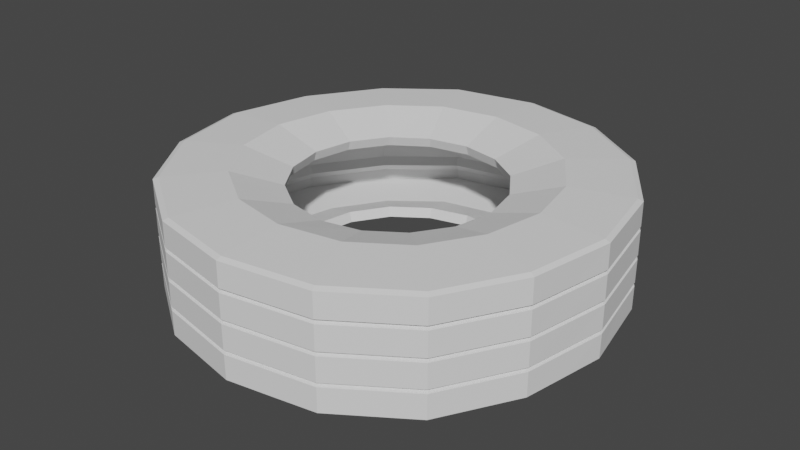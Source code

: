 # Source: fr_m_newTires.blend  (saved by Blender 2.92.15; exported with 4.5.12 LTS)
import bpy
from mathutils import Matrix  # noqa: F401  (used for matrix-valued properties, if any)

bpy.ops.wm.read_factory_settings(use_empty=True)
scene = bpy.context.scene
scene.name = 'Scene'

# ---- collections
col_collection = bpy.data.collections.new('Collection'); scene.collection.children.link(col_collection)

# ---- world
world_world = bpy.data.worlds.new('World'); scene.world = world_world
world_world.use_nodes = True; world_world.node_tree.nodes.clear()
_N = world_world.node_tree.nodes; _L = world_world.node_tree.links
n0 = _N.new('ShaderNodeOutputWorld'); n0.name = 'World Output'; n0.location = (300, 300)
n1 = _N.new('ShaderNodeBackground'); n1.name = 'Background'; n1.location = (10, 300)
n1.inputs[0].default_value = (0.05088, 0.05088, 0.05088, 1.0)
_L.new(n1.outputs[0], n0.inputs[0])
n0.is_active_output = True
world_world.color = (0.05088, 0.05088, 0.05088)
world_world.use_sun_shadow = False
world_world.sun_shadow_jitter_overblur = 0.0

# ---- meshes
me_torus = bpy.data.meshes.new('Torus')
me_torus.from_pydata([(1.053, -0.0005157, -0.01), (1.028, 0.0, 0.2736), (0.7321, 0.0, 0.2885), (0.4947, 0.0, 0.2135), (0.4947, 0.0, -0.1886), (0.7321, 0.0, -0.2738), (1.028, 0.0, -0.2722), (0.9728, 0.4027, -0.006559), (0.9721, 0.4023, 0.2636), (0.6764, 0.2802, 0.2885), (0.457, 0.1893, 0.2154), (0.457, 0.1893, -0.1774), (0.6764, 0.2802, -0.2532), (0.9721, 0.4022, -0.2501), (0.7445, 0.7445, -0.006559), (0.7271, 0.7271, 0.2736), (0.5177, 0.5177, 0.2885), (0.3498, 0.3498, 0.2154), (0.3498, 0.3498, -0.1774), (0.5177, 0.5177, -0.2532), (0.7271, 0.7271, -0.2601), (0.4027, 0.9732, -0.01), (0.4023, 0.9722, 0.2636), (0.2802, 0.6764, 0.2885), (0.1893, 0.457, 0.2135), (0.1893, 0.4623, -0.1886), (0.2802, 0.6855, -0.2738), (0.3935, 0.9526, -0.2722), (-0.0005888, 1.064, -0.009994), (7.763e-08, 1.028, 0.2736), (5.527e-08, 0.7321, 0.2885), (3.735e-08, 0.4947, 0.2127), (3.735e-08, 0.506, -0.2067), (5.527e-08, 0.7541, -0.2885), (7.763e-08, 1.05, -0.2736), (-0.4008, 0.9816, -0.009996), (-0.4004, 0.9707, 0.2636), (-0.2791, 0.6758, 0.2885), (-0.1893, 0.457, 0.2127), (-0.1893, 0.4685, -0.2127), (-0.2791, 0.6978, -0.2885), (-0.4002, 0.9926, -0.2636), (-0.7195, 0.731, -0.01), (-0.7015, 0.7135, 0.2736), (-0.5079, 0.5125, 0.2885), (-0.3498, 0.3498, 0.2127), (-0.3498, 0.3555, -0.2127), (-0.5079, 0.5219, -0.2885), (-0.7015, 0.7167, -0.2736), (-0.9479, 0.3888, -0.01), (-0.9471, 0.3885, 0.2636), (-0.6666, 0.275, 0.2885), (-0.457, 0.1893, 0.2127), (-0.457, 0.1893, -0.2127), (-0.6666, 0.275, -0.2885), (-0.9471, 0.3885, -0.2636), (-1.051, -0.002242, -0.01), (-1.025, -0.001652, 0.2736), (-0.7311, -0.0005646, 0.2885), (-0.4947, 4.324e-08, 0.2127), (-0.4947, 4.324e-08, -0.2127), (-0.7311, -0.0005646, -0.2885), (-1.025, -0.001652, -0.2736), (-0.974, -0.4038, -0.01), (-0.9733, -0.4035, 0.2636), (-0.6764, -0.2802, 0.2885), (-0.457, -0.1893, 0.2127), (-0.457, -0.1893, -0.2155), (-0.6764, -0.2802, -0.2885), (-0.9733, -0.4035, -0.2636), (-0.7456, -0.7456, -0.01), (-0.7271, -0.7271, 0.2736), (-0.5177, -0.5177, 0.2885), (-0.3498, -0.3498, 0.2123), (-0.3498, -0.3498, -0.224), (-0.5177, -0.5177, -0.2953), (-0.7271, -0.7271, -0.2743), (-0.4038, -0.974, -0.01161), (-0.4035, -0.9732, 0.2636), (-0.2802, -0.6764, 0.2885), (-0.1893, -0.457, 0.2114), (-0.1893, -0.457, -0.2292), (-0.2802, -0.6764, -0.305), (-0.4034, -0.9733, -0.27), (0.002808, -1.056, -0.01159), (0.002806, -1.055, 0.2636), (0.001132, -0.7327, 0.2885), (3.735e-08, -0.4947, 0.2114), (3.735e-08, -0.4947, -0.2292), (0.001132, -0.7327, -0.305), (0.003311, -1.03, -0.2799), (0.4304, -0.9887, -0.01), (0.4301, -0.988, 0.2636), (0.2906, -0.6819, 0.2885), (0.1893, -0.457, 0.2123), (0.1893, -0.457, -0.224), (0.2906, -0.6819, -0.2949), (0.43, -0.988, -0.2638), (0.7722, -0.7603, -0.01), (0.7542, -0.7414, 0.2736), (0.5281, -0.5232, 0.2885), (0.3498, -0.3498, 0.2127), (0.3498, -0.3498, -0.2155), (0.5281, -0.5232, -0.2885), (0.7542, -0.7414, -0.2736), (0.9762, -0.4056, -0.01), (0.9755, -0.4053, 0.2636), (0.6775, -0.2808, 0.2885), (0.457, -0.1893, 0.2127), (0.457, -0.1893, -0.2067), (0.6775, -0.2808, -0.2885), (0.9755, -0.4053, -0.2636), (1.053, -0.0005368, 0.1268), (-0.5741, -0.8592, -0.2672), (1.029, -2.095e-09, -0.1361), (1.013, 0.2011, -0.008279), (0.7442, 0.7442, 0.1285), (0.7274, 0.7274, -0.1283), (0.5736, 0.8588, -0.008279), (-0.2003, -1.014, 0.2636), (-0.0005908, 1.058, 0.1268), (7.597e-08, 1.045, -0.1368), (-0.2007, 1.023, -0.009992), (-0.7192, 0.7306, 0.1268), (0.8736, -0.5825, 0.2636), (-0.7018, 0.7156, -0.1368), (-0.8337, 0.5599, -0.01), (-1.051, -0.002244, 0.1268), (-1.013, -0.203, -0.01), (-1.012, -0.2029, 0.2636), (-0.7454, -0.7453, 0.1268), (-0.7274, -0.7274, -0.1372), (-0.5747, -0.8598, -0.01081), (1.015, -0.2031, -0.01), (0.003302, -1.03, -0.1408), (0.2166, -1.022, -0.01079), (0.772, -0.7601, 0.1268), (0.7545, -0.7417, -0.1368), (1.012, 0.2006, -0.2561), (0.9537, -0.3954, -0.1368), (0.6009, -0.8739, -0.2637), (0.2008, 1.025, -0.2629), (0.858, 0.5731, 0.2636), (-0.833, 0.5609, -0.2636), (-0.2005, 1.012, 0.2636), (-0.8591, -0.5743, -0.264), (-0.9987, 0.1931, 0.2636), (0.2163, -1.022, -0.2669), (-0.5743, -0.8591, 0.2636), (0.6009, -0.8739, 0.2636), (-1.026, -0.001647, -0.1368), (0.9725, 0.4025, 0.1285), (0.9503, 0.3936, -0.1283), (0.8587, 0.5736, -0.006559), (-0.2005, -1.015, -0.0116), (0.4025, 0.9727, 0.1268), (0.3936, 0.9518, -0.1361), (0.2011, 1.018, -0.009998), (0.8742, -0.5829, -0.01), (-0.4006, 0.9762, 0.1268), (0.5728, 0.8595, -0.2561), (-0.3905, 0.9646, -0.1368), (-0.5602, 0.8563, -0.009999), (1.012, 0.2009, 0.2636), (-0.9475, 0.3887, 0.1268), (-0.9248, 0.3801, -0.1368), (-0.9995, 0.1933, -0.01), (-0.5595, 0.8629, -0.2636), (-0.9737, -0.4036, 0.1268), (0.2009, 1.012, 0.2636), (-0.9503, -0.3936, -0.1368), (-0.8598, -0.5747, -0.01), (-1.012, -0.2029, -0.2636), (-0.4037, -0.9736, 0.126), (-0.3936, -0.9503, -0.1408), (-0.833, 0.5593, 0.2636), (-0.2003, -1.014, -0.27), (0.4208, -0.9647, -0.1369), (0.6013, -0.8745, -0.01), (-0.8592, -0.5742, 0.2636), (0.2164, -1.022, 0.2636), (0.9759, -0.4054, 0.1268), (0.8736, -0.5825, -0.2636), (0.002807, -1.056, 0.126), (1.014, -0.2029, 0.2636), (0.4303, -0.9884, 0.1268), (0.858, 0.5731, -0.2501), (1.014, -0.2029, -0.2629), (-0.2003, 1.033, -0.2636), (0.5731, 0.858, 0.2636), (-0.9987, 0.1931, -0.2636), (-0.5597, 0.8504, 0.2636), (1.014, -0.203, -0.1465), (1.014, -0.203, 0.1268), (0.8739, -0.5827, -0.1468), (0.8739, -0.5827, 0.1268), (0.6011, -0.8742, -0.1469), (0.6011, -0.8742, 0.1268), (0.2166, -1.022, -0.1488), (0.2165, -1.022, 0.1264), (-0.2004, -1.015, -0.1508), (-0.2004, -1.015, 0.126), (-0.5745, -0.8594, -0.149), (-0.5745, -0.8595, 0.1264), (-0.8595, -0.5744, -0.147), (-0.8595, -0.5745, 0.1268), (-1.012, -0.2029, -0.1468), (-1.012, -0.2029, 0.1268), (-0.999, 0.1932, -0.1468), (-0.9991, 0.1932, 0.1268), (-0.8333, 0.5604, -0.1468), (-0.8334, 0.5596, 0.1268), (-0.5599, 0.8598, -0.1468), (-0.5599, 0.8533, 0.1268), (-0.2006, 1.028, -0.1468), (-0.2006, 1.017, 0.1268), (0.201, 1.022, -0.1465), (0.201, 1.015, 0.1268), (0.5735, 0.859, -0.1422), (0.5734, 0.8584, 0.1277), (0.8583, 0.5733, -0.1383), (0.8584, 0.5734, 0.1285), (1.012, 0.2012, -0.1422), (1.013, 0.201, 0.1277), (-0.5603, -0.8385, -0.2772), (-0.3935, -0.95, -0.28), (0.9891, 0.1967, -0.2661), (0.95, 0.3935, -0.2601), (0.5874, -0.8529, -0.2737), (0.7717, -0.7597, -0.2636), (0.1967, 1.001, -0.2729), (-0.0005982, 1.074, -0.2636), (-0.813, 0.5483, -0.2736), (-0.9244, 0.3799, -0.2736), (-0.8385, -0.5603, -0.274), (-0.745, -0.7451, -0.2643), (0.212, -0.9972, -0.2769), (0.4206, -0.9643, -0.2738), (0.5603, 0.8398, -0.2661), (0.4021, 0.9749, -0.2622), (-0.5459, 0.8435, -0.2736), (-0.7188, 0.7332, -0.2636), (-0.9875, -0.1976, -0.2736), (-0.95, -0.3935, -0.2736), (-0.1951, -0.99, -0.28), (0.002733, -1.055, -0.2699), (0.8537, -0.5683, -0.2736), (0.9533, -0.3952, -0.2736), (0.8385, 0.5603, -0.2601), (0.7437, 0.744, -0.2501), (0.9907, -0.1976, -0.2729), (-0.1952, 1.01, -0.2736), (-0.3904, 0.9702, -0.2736), (-0.9748, 0.1891, -0.2736), (-1.05, -0.002249, -0.2636), (1.052, -0.0007279, -0.2622), (0.9912, -0.1977, -0.1365), (0.9758, -0.4054, -0.1468), (1.053, -0.0004524, -0.1461), (0.8541, -0.5686, -0.1368), (0.7719, -0.76, -0.1468), (0.5876, -0.8532, -0.1369), (0.4303, -0.9883, -0.1469), (0.212, -0.9976, -0.1388), (0.002845, -1.056, -0.1508), (-0.1952, -0.9904, -0.1408), (-0.4037, -0.9736, -0.1508), (-0.5605, -0.8389, -0.139), (-0.7454, -0.7453, -0.1472), (-0.8389, -0.5605, -0.137), (-0.9736, -0.4036, -0.1468), (-0.9879, -0.1976, -0.1368), (-1.051, -0.002246, -0.1468), (-0.9752, 0.1892, -0.1368), (-0.9475, 0.3886, -0.1468), (-0.8133, 0.5478, -0.1368), (-0.7192, 0.7322, -0.1468), (-0.5462, 0.8401, -0.1368), (-0.4006, 0.9874, -0.1468), (-0.1953, 1.005, -0.1368), (-0.0005781, 1.069, -0.1468), (0.1968, 0.9982, -0.1365), (0.4026, 0.974, -0.1461), (0.5605, 0.8396, -0.1322), (0.7442, 0.7441, -0.1383), (0.8389, 0.5605, -0.1283), (0.9724, 0.4026, -0.1383), (0.9895, 0.1968, -0.1322), (1.013, 0.201, 0.01172), (0.9729, 0.4026, 0.01344), (0.5735, 0.8588, 0.01172), (0.4026, 0.973, 0.01), (-0.2005, 1.022, 0.009993), (-0.4005, 0.9811, 0.009996), (-0.8337, 0.5599, 0.01), (-0.9479, 0.3888, 0.01), (-1.013, -0.203, 0.01), (-0.974, -0.4038, 0.01), (-0.5747, -0.8598, 0.009193), (-0.4038, -0.974, 0.008387), (1.015, -0.2031, 0.01), (0.9762, -0.4056, 0.01), (0.2166, -1.022, 0.009206), (0.4304, -0.9887, 0.01), (0.8587, 0.5736, 0.01344), (0.7444, 0.7445, 0.01344), (-0.2005, -1.015, 0.008399), (0.00277, -1.056, 0.008411), (0.201, 1.018, 0.009998), (-0.0005765, 1.063, 0.009995), (0.8742, -0.5829, 0.01), (-0.5599, 0.856, 0.009999), (-0.7194, 0.7309, 0.01), (-0.9995, 0.1933, 0.01), (-1.051, -0.002242, 0.01), (-0.8598, -0.5747, 0.01), (-0.7456, -0.7456, 0.01), (0.6013, -0.8745, 0.01), (0.7722, -0.7603, 0.01), (1.029, -4.191e-09, 0.0), (1.014, -0.203, -0.1265), (0.9759, -0.4054, -0.1268), (1.053, -0.0006646, -0.1261), (0.8739, -0.5827, -0.1268), (0.772, -0.7601, -0.1268), (0.6011, -0.8742, -0.1269), (0.4302, -0.9884, -0.1269), (0.2164, -1.022, -0.1288), (0.002751, -1.056, -0.1308), (-0.2004, -1.015, -0.1308), (-0.4036, -0.9737, -0.1308), (-0.5744, -0.8595, -0.129), (-0.7453, -0.7454, -0.1272), (-0.8595, -0.5745, -0.127), (-0.9737, -0.4036, -0.1268), (-1.012, -0.2029, -0.1268), (-1.051, -0.002244, -0.1268), (-0.9991, 0.1932, -0.1268), (-0.9475, 0.3886, -0.1268), (-0.8333, 0.5604, -0.1268), (-0.7191, 0.7321, -0.1268), (-0.5597, 0.8595, -0.1268), (-0.4003, 0.9868, -0.1268), (-0.2004, 1.028, -0.1268), (-0.0005876, 1.069, -0.1268), (0.2009, 1.021, -0.1265), (0.4024, 0.9739, -0.1261), (0.5732, 0.8592, -0.1222), (0.7441, 0.7443, -0.1183), (0.8584, 0.5734, -0.1183), (0.9725, 0.4024, -0.1183), (1.013, 0.2008, -0.1222), (0.9899, 0.1969, 0.00172), (0.9507, 0.3938, 0.003441), (0.5607, 0.8393, 0.00172), (0.3938, 0.9509, 0.0), (-0.1954, 0.999, -1.13e-10), (-0.3907, 0.959, -2.261e-10), (-0.8137, 0.5474, -1.863e-09), (-0.9252, 0.3803, -1.863e-09), (-0.9884, -0.1977, -1.13e-10), (-0.9507, -0.3938, 0.0), (-0.5607, -0.8392, -0.0008067), (-0.3938, -0.9507, -0.001613), (0.9916, -0.1978, 0.0), (0.954, -0.3956, 0.0), (0.2121, -0.998, -0.0007943), (0.4209, -0.9651, 0.0), (0.8392, 0.5607, 0.003441), (0.7277, 0.7277, 0.003441), (-0.1953, -0.9908, -0.001601), (0.003293, -1.031, -0.001589), (0.1969, 0.9949, 0.0), (7.431e-08, 1.039, 0.0), (0.8544, -0.5688, 0.0), (-0.5464, 0.8367, -1.044e-09), (-0.7021, 0.7145, -1.863e-09), (-0.9756, 0.1893, -1.044e-09), (-1.026, -0.001643, -2.261e-10), (-0.8392, -0.5607, 0.0), (-0.7277, -0.7277, 0.0), (0.5879, -0.8536, 0.0), (0.7548, -0.7421, 0.0), (1.053, -0.0006017, 0.01), (0.9912, -0.1977, 0.1368), (0.9537, -0.3954, 0.1368), (1.029, -2.095e-09, 0.1368), (0.8541, -0.5686, 0.1368), (0.7545, -0.7417, 0.1368), (0.5876, -0.8532, 0.1368), (0.4208, -0.9647, 0.1368), (0.212, -0.9976, 0.1364), (0.003302, -1.03, 0.136), (-0.1952, -0.9904, 0.136), (-0.3936, -0.9503, 0.136), (-0.5605, -0.8389, 0.1364), (-0.7274, -0.7274, 0.1368), (-0.8389, -0.5605, 0.1368), (-0.9503, -0.3936, 0.1368), (-0.9879, -0.1976, 0.1368), (-1.026, -0.001647, 0.1368), (-0.9752, 0.1892, 0.1368), (-0.9248, 0.3801, 0.1368), (-0.8133, 0.5471, 0.1368), (-0.7018, 0.714, 0.1368), (-0.5462, 0.8338, 0.1368), (-0.3905, 0.9536, 0.1368), (-0.1953, 0.9936, 0.1368), (7.597e-08, 1.034, 0.1368), (0.1968, 0.992, 0.1368), (0.3936, 0.9504, 0.1368), (0.5605, 0.8389, 0.1377), (0.7274, 0.7274, 0.1385), (0.8389, 0.5605, 0.1385), (0.9503, 0.3936, 0.1385), (0.9895, 0.1968, 0.1377), (-0.1951, -0.99, 0.2736), (0.003311, -1.03, 0.2736), (0.8537, -0.5683, 0.2736), (0.9533, -0.3952, 0.2736), (-0.9875, -0.1976, 0.2736), (-0.95, -0.3935, 0.2736), (0.8385, 0.5603, 0.2736), (0.7439, 0.7439, 0.2636), (-0.1952, 0.9883, 0.2736), (-0.3904, 0.9483, 0.2736), (-0.9748, 0.1891, 0.2736), (-1.05, -0.002249, 0.2636), (-0.5603, -0.8385, 0.2736), (-0.3935, -0.95, 0.2736), (0.5874, -0.8529, 0.2736), (0.7717, -0.7597, 0.2636), (0.9891, 0.1967, 0.2736), (0.95, 0.3935, 0.2736), (0.1967, 0.9891, 0.2736), (-0.0005925, 1.053, 0.2636), (-0.813, 0.5467, 0.2736), (-0.9244, 0.3799, 0.2736), (-0.8385, -0.5603, 0.2736), (-0.745, -0.745, 0.2636), (0.212, -0.9972, 0.2736), (0.4206, -0.9643, 0.2736), (0.9907, -0.1976, 0.2736), (0.5603, 0.8385, 0.2736), (0.3935, 0.95, 0.2736), (-0.5459, 0.8309, 0.2736), (-0.7189, 0.7301, 0.2636), (1.052, -0.0005584, 0.2636), (1.014, -0.203, 0.1468), (0.9758, -0.4054, 0.1468), (1.053, -0.0005802, 0.1468), (0.8739, -0.5827, 0.1468), (0.7719, -0.76, 0.1468), (0.6011, -0.8742, 0.1468), (0.4302, -0.9883, 0.1468), (0.2165, -1.022, 0.1464), (0.002789, -1.056, 0.146), (-0.2004, -1.015, 0.146), (-0.4036, -0.9736, 0.146), (-0.5745, -0.8595, 0.1464), (-0.7453, -0.7453, 0.1468), (-0.8595, -0.5744, 0.1468), (-0.9736, -0.4036, 0.1468), (-1.012, -0.2029, 0.1468), (-1.051, -0.002246, 0.1468), (-0.999, 0.1932, 0.1468), (-0.9475, 0.3886, 0.1468), (-0.8333, 0.5595, 0.1468), (-0.7191, 0.7304, 0.1468), (-0.5597, 0.853, 0.1468), (-0.4003, 0.9756, 0.1468), (-0.2004, 1.016, 0.1468), (-0.0005748, 1.057, 0.1468), (0.2009, 1.015, 0.1468), (0.4024, 0.9725, 0.1468), (0.5733, 0.8584, 0.1477), (0.7441, 0.7442, 0.1485), (0.8583, 0.5733, 0.1485), (0.9725, 0.4025, 0.1485), (1.013, 0.2009, 0.1477), (0.7454, 0.7459, -0.1383), (0.745, 0.7458, -0.2501), (0.574, 0.8613, -0.2561), (0.5747, 0.8608, -0.1422), (0.4044, 0.9756, -0.009994), (0.404, 0.9764, -0.1261), (0.5748, 0.8617, -0.1222), (0.5753, 0.8612, -0.008273)], [], [(479, 478, 8, 163), (1, 432, 433, 9, 2), (2, 9, 10, 3), (4, 11, 12, 5), (5, 12, 227, 226, 6), (351, 350, 7, 115), (477, 476, 423, 142), (433, 422, 15, 16, 9), (9, 16, 17, 10), (11, 18, 19, 12), (12, 19, 20, 248, 227), (349, 348, 14, 153), (475, 474, 22, 189), (15, 443, 444, 23, 16), (16, 23, 24, 17), (18, 25, 26, 19), (19, 26, 27, 238, 20), (346, 21, 484, 485), (473, 472, 435, 169), (444, 434, 29, 30, 23), (23, 30, 31, 24), (25, 32, 33, 26), (26, 33, 34, 230, 27), (345, 344, 28, 157), (471, 470, 36, 144), (29, 424, 425, 37, 30), (30, 37, 38, 31), (32, 39, 40, 33), (33, 40, 252, 251, 34), (343, 342, 35, 122), (469, 468, 446, 191), (425, 445, 43, 44, 37), (37, 44, 45, 38), (39, 46, 47, 40), (40, 47, 48, 240, 252), (341, 340, 42, 162), (467, 466, 50, 175), (43, 436, 437, 51, 44), (44, 51, 52, 45), (46, 53, 54, 47), (47, 54, 233, 232, 48), (339, 338, 49, 126), (465, 464, 427, 146), (437, 426, 57, 58, 51), (51, 58, 59, 52), (53, 60, 61, 54), (54, 61, 62, 253, 233), (337, 336, 56, 166), (463, 462, 64, 129), (57, 420, 421, 65, 58), (58, 65, 66, 59), (60, 67, 68, 61), (61, 68, 243, 242, 62), (335, 334, 63, 128), (461, 460, 439, 179), (421, 438, 71, 72, 65), (65, 72, 73, 66), (67, 74, 75, 68), (68, 75, 76, 234, 243), (333, 332, 70, 171), (459, 458, 78, 148), (71, 428, 429, 79, 72), (72, 79, 80, 73), (74, 81, 82, 75), (75, 82, 225, 224, 76), (331, 330, 77, 132), (457, 456, 85, 119), (429, 416, 417, 86, 79), (79, 86, 87, 80), (81, 88, 89, 82), (82, 89, 90, 244, 225), (329, 328, 84, 154), (455, 454, 92, 180), (417, 440, 441, 93, 86), (86, 93, 94, 87), (88, 95, 96, 89), (89, 96, 237, 236, 90), (327, 326, 91, 135), (453, 452, 431, 149), (441, 430, 99, 100, 93), (93, 100, 101, 94), (95, 102, 103, 96), (96, 103, 104, 228, 237), (325, 324, 98, 178), (451, 449, 106, 124), (99, 418, 419, 107, 100), (100, 107, 108, 101), (102, 109, 110, 103), (103, 110, 247, 246, 104), (323, 321, 105, 158), (448, 450, 447, 184), (419, 442, 1, 2, 107), (107, 2, 3, 108), (109, 4, 5, 110), (110, 5, 6, 250, 247), (320, 322, 0, 133), (321, 320, 133, 105), (111, 187, 192, 257), (187, 255, 258, 192), (449, 448, 184, 106), (301, 300, 193, 181), (300, 383, 112, 193), (324, 323, 158, 98), (229, 182, 194, 260), (182, 111, 257, 194), (452, 451, 124, 431), (318, 310, 195, 136), (310, 301, 181, 195), (326, 325, 178, 91), (97, 140, 196, 262), (140, 229, 260, 196), (454, 453, 149, 92), (303, 317, 197, 185), (317, 318, 136, 197), (328, 327, 135, 84), (245, 147, 198, 264), (147, 97, 262, 198), (456, 455, 180, 85), (307, 302, 199, 183), (302, 303, 185, 199), (330, 329, 154, 77), (83, 176, 200, 266), (176, 245, 264, 200), (458, 457, 119, 78), (299, 306, 201, 173), (306, 307, 183, 201), (332, 331, 132, 70), (235, 113, 202, 268), (113, 83, 266, 202), (460, 459, 148, 439), (316, 298, 203, 130), (298, 299, 173, 203), (334, 333, 171, 63), (69, 145, 204, 270), (145, 235, 268, 204), (462, 461, 179, 64), (297, 315, 205, 168), (315, 316, 130, 205), (336, 335, 128, 56), (254, 172, 206, 272), (172, 69, 270, 206), (464, 463, 129, 427), (314, 296, 207, 127), (296, 297, 168, 207), (338, 337, 166, 49), (55, 190, 208, 274), (190, 254, 272, 208), (466, 465, 146, 50), (295, 313, 209, 164), (313, 314, 127, 209), (340, 339, 126, 42), (241, 143, 210, 276), (143, 55, 274, 210), (468, 467, 175, 446), (312, 294, 211, 123), (294, 295, 164, 211), (342, 341, 162, 35), (41, 167, 212, 278), (167, 241, 276, 212), (470, 469, 191, 36), (293, 311, 213, 159), (311, 312, 123, 213), (344, 343, 122, 28), (231, 188, 214, 280), (188, 41, 278, 214), (472, 471, 144, 435), (309, 292, 215, 120), (292, 293, 159, 215), (346, 345, 157, 21), (239, 141, 216, 282), (141, 231, 280, 216), (474, 473, 169, 22), (291, 308, 217, 155), (308, 309, 120, 217), (348, 347, 118, 14), (284, 249, 481, 480), (160, 239, 282, 218), (476, 475, 189, 423), (305, 290, 219, 116), (290, 291, 155, 219), (350, 349, 153, 7), (13, 186, 220, 286), (186, 249, 284, 220), (478, 477, 142, 8), (289, 304, 221, 151), (304, 305, 116, 221), (322, 351, 115, 0), (255, 138, 222, 258), (138, 13, 286, 222), (450, 479, 163, 447), (383, 288, 223, 112), (288, 289, 151, 223), (83, 113, 224, 225), (13, 138, 226, 227), (229, 140, 228, 104), (231, 141, 230, 34), (55, 143, 232, 233), (235, 145, 234, 76), (97, 147, 236, 237), (239, 160, 238, 27), (241, 167, 240, 48), (69, 172, 242, 243), (245, 176, 244, 90), (111, 182, 246, 247), (249, 186, 248, 20), (187, 111, 247, 250), (41, 188, 251, 252), (254, 190, 253, 62), (113, 235, 76, 224), (138, 255, 6, 226), (140, 97, 237, 228), (141, 239, 27, 230), (143, 241, 48, 232), (145, 69, 243, 234), (147, 245, 90, 236), (160, 249, 20, 238), (167, 41, 252, 240), (172, 254, 62, 242), (176, 83, 225, 244), (182, 229, 104, 246), (186, 13, 227, 248), (255, 187, 250, 6), (188, 231, 34, 251), (190, 55, 233, 253), (257, 192, 256, 139), (192, 258, 114, 256), (260, 194, 259, 137), (194, 257, 139, 259), (262, 196, 261, 177), (196, 260, 137, 261), (264, 198, 263, 134), (198, 262, 177, 263), (266, 200, 265, 174), (200, 264, 134, 265), (268, 202, 267, 131), (202, 266, 174, 267), (270, 204, 269, 170), (204, 268, 131, 269), (272, 206, 271, 150), (206, 270, 170, 271), (274, 208, 273, 165), (208, 272, 150, 273), (276, 210, 275, 125), (210, 274, 165, 275), (278, 212, 277, 161), (212, 276, 125, 277), (280, 214, 279, 121), (214, 278, 161, 279), (282, 216, 281, 156), (216, 280, 121, 281), (284, 218, 283, 117), (218, 282, 156, 283), (286, 220, 285, 152), (220, 284, 117, 285), (258, 222, 287, 114), (222, 286, 152, 287), (115, 7, 353, 352), (118, 21, 355, 354), (122, 35, 357, 356), (126, 49, 359, 358), (128, 63, 361, 360), (132, 77, 363, 362), (105, 133, 364, 365), (135, 91, 367, 366), (153, 14, 369, 368), (154, 84, 371, 370), (157, 28, 373, 372), (158, 105, 365, 374), (162, 42, 376, 375), (166, 56, 378, 377), (171, 70, 380, 379), (178, 98, 382, 381), (0, 115, 352, 319), (14, 118, 354, 369), (28, 122, 356, 373), (42, 126, 358, 376), (56, 128, 360, 378), (70, 132, 362, 380), (133, 0, 319, 364), (84, 135, 366, 371), (7, 153, 368, 353), (77, 154, 370, 363), (21, 157, 372, 355), (98, 158, 374, 382), (35, 162, 375, 357), (49, 166, 377, 359), (63, 171, 379, 361), (91, 178, 381, 367), (320, 321, 139, 256), (322, 320, 256, 114), (323, 324, 137, 259), (321, 323, 259, 139), (325, 326, 177, 261), (324, 325, 261, 137), (327, 328, 134, 263), (326, 327, 263, 177), (329, 330, 174, 265), (328, 329, 265, 134), (331, 332, 131, 267), (330, 331, 267, 174), (333, 334, 170, 269), (332, 333, 269, 131), (335, 336, 150, 271), (334, 335, 271, 170), (337, 338, 165, 273), (336, 337, 273, 150), (339, 340, 125, 275), (338, 339, 275, 165), (341, 342, 161, 277), (340, 341, 277, 125), (343, 344, 121, 279), (342, 343, 279, 161), (345, 346, 156, 281), (344, 345, 281, 121), (347, 348, 117, 283), (346, 347, 283, 156), (349, 350, 152, 285), (348, 349, 285, 117), (351, 322, 114, 287), (350, 351, 287, 152), (289, 288, 352, 353), (291, 290, 354, 355), (293, 292, 356, 357), (295, 294, 358, 359), (297, 296, 360, 361), (299, 298, 362, 363), (300, 301, 365, 364), (303, 302, 366, 367), (305, 304, 368, 369), (307, 306, 370, 371), (309, 308, 372, 373), (301, 310, 374, 365), (312, 311, 375, 376), (314, 313, 377, 378), (316, 315, 379, 380), (318, 317, 381, 382), (288, 383, 319, 352), (290, 305, 369, 354), (292, 309, 373, 356), (294, 312, 376, 358), (296, 314, 378, 360), (298, 316, 380, 362), (383, 300, 364, 319), (302, 307, 371, 366), (304, 289, 353, 368), (306, 299, 363, 370), (308, 291, 355, 372), (310, 318, 382, 374), (311, 293, 357, 375), (313, 295, 359, 377), (315, 297, 361, 379), (317, 303, 367, 381), (181, 193, 384, 385), (193, 112, 386, 384), (136, 195, 387, 388), (195, 181, 385, 387), (185, 197, 389, 390), (197, 136, 388, 389), (183, 199, 391, 392), (199, 185, 390, 391), (173, 201, 393, 394), (201, 183, 392, 393), (130, 203, 395, 396), (203, 173, 394, 395), (168, 205, 397, 398), (205, 130, 396, 397), (127, 207, 399, 400), (207, 168, 398, 399), (164, 209, 401, 402), (209, 127, 400, 401), (123, 211, 403, 404), (211, 164, 402, 403), (159, 213, 405, 406), (213, 123, 404, 405), (120, 215, 407, 408), (215, 159, 406, 407), (155, 217, 409, 410), (217, 120, 408, 409), (116, 219, 411, 412), (219, 155, 410, 411), (151, 221, 413, 414), (221, 116, 412, 413), (112, 223, 415, 386), (223, 151, 414, 415), (119, 85, 417, 416), (124, 106, 419, 418), (129, 64, 421, 420), (142, 423, 15, 422), (144, 36, 425, 424), (146, 427, 57, 426), (148, 78, 429, 428), (149, 431, 99, 430), (163, 8, 433, 432), (169, 435, 29, 434), (175, 50, 437, 436), (179, 439, 71, 438), (180, 92, 441, 440), (106, 184, 442, 419), (189, 22, 444, 443), (191, 446, 43, 445), (78, 119, 416, 429), (431, 124, 418, 99), (427, 129, 420, 57), (8, 142, 422, 433), (435, 144, 424, 29), (50, 146, 426, 437), (439, 148, 428, 71), (92, 149, 430, 441), (447, 163, 432, 1), (22, 169, 434, 444), (446, 175, 436, 43), (64, 179, 438, 421), (85, 180, 440, 417), (184, 447, 1, 442), (423, 189, 443, 15), (36, 191, 445, 425), (448, 449, 385, 384), (450, 448, 384, 386), (451, 452, 388, 387), (449, 451, 387, 385), (453, 454, 390, 389), (452, 453, 389, 388), (455, 456, 392, 391), (454, 455, 391, 390), (457, 458, 394, 393), (456, 457, 393, 392), (459, 460, 396, 395), (458, 459, 395, 394), (461, 462, 398, 397), (460, 461, 397, 396), (463, 464, 400, 399), (462, 463, 399, 398), (465, 466, 402, 401), (464, 465, 401, 400), (467, 468, 404, 403), (466, 467, 403, 402), (469, 470, 406, 405), (468, 469, 405, 404), (471, 472, 408, 407), (470, 471, 407, 406), (473, 474, 410, 409), (472, 473, 409, 408), (475, 476, 412, 411), (474, 475, 411, 410), (477, 478, 414, 413), (476, 477, 413, 412), (479, 450, 386, 415), (478, 479, 415, 414), (481, 482, 483, 480), (218, 284, 480, 483), (249, 160, 482, 481), (160, 218, 483, 482), (486, 485, 484, 487), (21, 118, 487, 484), (347, 346, 485, 486), (118, 347, 486, 487)])
_uv = me_torus.uv_layers.new(name='UVMap')
_uv.uv.foreach_set('vector', [0.6036, 0.8737, 0.6035, 0.9041, 0.585, 0.9041, 0.585, 0.8736, 0.6708, 0.8005, 0.6833, 0.7707, 0.6957, 0.7409, 0.7353, 0.7675, 0.7176, 0.8099, 0.7176, 0.8099, 0.7353, 0.7675, 0.7671, 0.7888, 0.7551, 0.8174, 0.4381, 0.5443, 0.4599, 0.5664, 0.4385, 0.5981, 0.4061, 0.5654, 0.4061, 0.5654, 0.4385, 0.5981, 0.4119, 0.6376, 0.3891, 0.6146, 0.3664, 0.5917, 0.5282, 0.6976, 0.5288, 0.6671, 0.5468, 0.667, 0.5466, 0.6975, 0.3742, 0.8787, 0.3738, 0.8551, 0.3923, 0.8552, 0.3928, 0.8787, 0.6957, 0.7409, 0.7186, 0.7181, 0.7415, 0.6953, 0.7679, 0.735, 0.7353, 0.7675, 0.7353, 0.7675, 0.7679, 0.735, 0.7891, 0.7668, 0.7671, 0.7888, 0.4599, 0.5664, 0.4886, 0.5784, 0.481, 0.6158, 0.4385, 0.5981, 0.4385, 0.5981, 0.481, 0.6158, 0.4715, 0.6626, 0.4417, 0.6501, 0.4119, 0.6376, 0.6428, 0.7213, 0.6428, 0.6977, 0.6608, 0.6982, 0.6608, 0.7218, 0.3735, 0.8244, 0.3732, 0.7938, 0.392, 0.7939, 0.3922, 0.8245, 0.7415, 0.6953, 0.7714, 0.683, 0.8013, 0.6707, 0.8105, 0.7175, 0.7679, 0.735, 0.7679, 0.735, 0.8105, 0.7175, 0.8179, 0.755, 0.7891, 0.7668, 0.4886, 0.5784, 0.5202, 0.5793, 0.5278, 0.6172, 0.481, 0.6158, 0.481, 0.6158, 0.5278, 0.6172, 0.5363, 0.6632, 0.5039, 0.6629, 0.4715, 0.6626, 0.6658, 0.6857, 0.6658, 0.667, 0.6663, 0.667, 0.6663, 0.6857, 0.3734, 0.7606, 0.3735, 0.7274, 0.3923, 0.7277, 0.3922, 0.7608, 0.8013, 0.6707, 0.8336, 0.6708, 0.866, 0.6709, 0.8565, 0.7176, 0.8105, 0.7175, 0.8105, 0.7175, 0.8565, 0.7176, 0.849, 0.7551, 0.8179, 0.755, 0.5202, 0.5793, 0.5495, 0.5683, 0.5715, 0.6015, 0.5278, 0.6172, 0.5278, 0.6172, 0.5715, 0.6015, 0.5979, 0.6413, 0.5671, 0.6523, 0.5363, 0.6632, 0.6236, 0.7608, 0.6234, 0.7274, 0.6422, 0.7275, 0.6424, 0.7608, 0.3739, 0.6972, 0.3744, 0.667, 0.3932, 0.6673, 0.3928, 0.6975, 0.866, 0.6709, 0.8955, 0.6834, 0.9251, 0.6959, 0.8988, 0.7354, 0.8565, 0.7176, 0.8565, 0.7176, 0.8988, 0.7354, 0.8777, 0.7671, 0.849, 0.7551, 0.5495, 0.5683, 0.5716, 0.5464, 0.604, 0.5692, 0.5715, 0.6015, 0.5715, 0.6015, 0.604, 0.5692, 0.6432, 0.5959, 0.6205, 0.6186, 0.5979, 0.6413, 0.6235, 0.6972, 0.6237, 0.667, 0.6425, 0.667, 0.6424, 0.6973, 0.547, 0.8727, 0.5469, 0.842, 0.5657, 0.842, 0.5658, 0.8723, 0.9251, 0.6959, 0.9459, 0.7194, 0.9667, 0.7429, 0.9297, 0.7685, 0.8988, 0.7354, 0.8988, 0.7354, 0.9297, 0.7685, 0.8996, 0.7891, 0.8777, 0.7671, 0.5716, 0.5464, 0.5831, 0.517, 0.6191, 0.5252, 0.604, 0.5692, 0.604, 0.5692, 0.6191, 0.5252, 0.6624, 0.5341, 0.6528, 0.565, 0.6432, 0.5959, 0.4896, 0.8736, 0.4895, 0.8423, 0.5083, 0.8421, 0.5084, 0.8731, 0.5468, 0.8089, 0.5468, 0.7758, 0.5656, 0.7758, 0.5656, 0.8089, 0.9667, 0.7429, 0.979, 0.7728, 0.9913, 0.8027, 0.9472, 0.8111, 0.9297, 0.7685, 0.9297, 0.7685, 0.9472, 0.8111, 0.9114, 0.8179, 0.8996, 0.7891, 0.5831, 0.517, 0.5827, 0.4851, 0.6185, 0.4779, 0.6191, 0.5252, 0.6191, 0.5252, 0.6185, 0.4779, 0.6624, 0.4691, 0.6624, 0.5016, 0.6624, 0.5341, 0.4895, 0.8091, 0.4894, 0.7759, 0.5082, 0.7758, 0.5083, 0.809, 0.5468, 0.7449, 0.5468, 0.7141, 0.5657, 0.7141, 0.5656, 0.7449, 0.9913, 0.8027, 0.9932, 0.8344, 0.995, 0.8662, 0.9486, 0.8566, 0.9472, 0.8111, 0.9472, 0.8111, 0.9486, 0.8566, 0.9113, 0.849, 0.9114, 0.8179, 0.5827, 0.4851, 0.5709, 0.4563, 0.6026, 0.4352, 0.6185, 0.4779, 0.6185, 0.4779, 0.6026, 0.4352, 0.642, 0.4089, 0.6522, 0.439, 0.6624, 0.4691, 0.4894, 0.745, 0.4895, 0.7142, 0.5083, 0.7141, 0.5083, 0.745, 0.547, 0.6906, 0.5471, 0.667, 0.5659, 0.667, 0.5658, 0.6906, 0.995, 0.8662, 0.9829, 0.8959, 0.9707, 0.9256, 0.9311, 0.899, 0.9486, 0.8566, 0.9486, 0.8566, 0.9311, 0.899, 0.8993, 0.8776, 0.9113, 0.849, 0.5709, 0.4563, 0.549, 0.4342, 0.5704, 0.4025, 0.6026, 0.4352, 0.6026, 0.4352, 0.5704, 0.4025, 0.5971, 0.3629, 0.6196, 0.3859, 0.642, 0.4089, 0.4896, 0.6906, 0.4897, 0.6671, 0.5085, 0.667, 0.5084, 0.6906, 0.4706, 0.8841, 0.4706, 0.8604, 0.4894, 0.8604, 0.4894, 0.8841, 0.9707, 0.9256, 0.9478, 0.9484, 0.9249, 0.9712, 0.8985, 0.9315, 0.9311, 0.899, 0.9311, 0.899, 0.8985, 0.9315, 0.8773, 0.8996, 0.8993, 0.8776, 0.549, 0.4342, 0.5204, 0.4222, 0.528, 0.3847, 0.5704, 0.4025, 0.5704, 0.4025, 0.528, 0.3847, 0.5375, 0.3379, 0.5673, 0.3504, 0.5971, 0.3629, 0.3938, 0.8842, 0.3938, 0.8604, 0.4127, 0.8605, 0.4127, 0.8842, 0.4705, 0.8296, 0.4705, 0.7989, 0.4894, 0.7989, 0.4894, 0.8296, 0.9249, 0.9712, 0.895, 0.9835, 0.8651, 0.9958, 0.8559, 0.949, 0.8985, 0.9315, 0.8985, 0.9315, 0.8559, 0.949, 0.8485, 0.9114, 0.8773, 0.8996, 0.5204, 0.4222, 0.4893, 0.4221, 0.482, 0.3844, 0.528, 0.3847, 0.528, 0.3847, 0.482, 0.3844, 0.4729, 0.3376, 0.5052, 0.3378, 0.5375, 0.3379, 0.3935, 0.8297, 0.3932, 0.7989, 0.4124, 0.7989, 0.4125, 0.8297, 0.4705, 0.7655, 0.4705, 0.7321, 0.4894, 0.7321, 0.4894, 0.7655, 0.8651, 0.9958, 0.8325, 0.9958, 0.7999, 0.9958, 0.8097, 0.9489, 0.8559, 0.949, 0.8559, 0.949, 0.8097, 0.9489, 0.8175, 0.9113, 0.8485, 0.9114, 0.4893, 0.4221, 0.4605, 0.4338, 0.4392, 0.4019, 0.482, 0.3844, 0.482, 0.3844, 0.4392, 0.4019, 0.4124, 0.3622, 0.4426, 0.3499, 0.4729, 0.3376, 0.3932, 0.7655, 0.3932, 0.7321, 0.4124, 0.7321, 0.4124, 0.7655, 0.4705, 0.6996, 0.4706, 0.667, 0.4894, 0.6671, 0.4894, 0.6996, 0.7999, 0.9958, 0.768, 0.984, 0.7361, 0.9721, 0.7656, 0.9317, 0.8097, 0.9489, 0.8097, 0.9489, 0.7656, 0.9317, 0.7888, 0.8993, 0.8175, 0.9113, 0.4605, 0.4338, 0.4384, 0.4557, 0.4048, 0.4345, 0.4392, 0.4019, 0.4392, 0.4019, 0.4048, 0.4345, 0.3622, 0.4081, 0.3873, 0.3852, 0.4124, 0.3622, 0.3935, 0.6996, 0.3938, 0.6671, 0.4127, 0.667, 0.4125, 0.6996, 0.6038, 0.6906, 0.6038, 0.7142, 0.5849, 0.7142, 0.5849, 0.6907, 0.7361, 0.9721, 0.7133, 0.9492, 0.6905, 0.9263, 0.7331, 0.8991, 0.7656, 0.9317, 0.7656, 0.9317, 0.7331, 0.8991, 0.7668, 0.8773, 0.7888, 0.8993, 0.4384, 0.4557, 0.4264, 0.4844, 0.387, 0.4769, 0.4048, 0.4345, 0.4048, 0.4345, 0.387, 0.4769, 0.3372, 0.4677, 0.3497, 0.4379, 0.3622, 0.4081, 0.5279, 0.8806, 0.5279, 0.8571, 0.5467, 0.857, 0.5467, 0.8806, 0.6038, 0.7455, 0.6038, 0.7768, 0.5849, 0.7768, 0.5849, 0.7455, 0.6905, 0.9263, 0.6803, 0.8958, 0.6701, 0.8653, 0.7173, 0.856, 0.7331, 0.8991, 0.7331, 0.8991, 0.7173, 0.856, 0.755, 0.8485, 0.7668, 0.8773, 0.4264, 0.4844, 0.4263, 0.5155, 0.3885, 0.5228, 0.387, 0.4769, 0.387, 0.4769, 0.3885, 0.5228, 0.3413, 0.5319, 0.3393, 0.4998, 0.3372, 0.4677, 0.5278, 0.8257, 0.5277, 0.7944, 0.5465, 0.7944, 0.5466, 0.8257, 0.6038, 0.81, 0.6038, 0.8432, 0.5849, 0.8432, 0.5849, 0.81, 0.6701, 0.8653, 0.6705, 0.8329, 0.6708, 0.8005, 0.7176, 0.8099, 0.7173, 0.856, 0.7173, 0.856, 0.7176, 0.8099, 0.7551, 0.8174, 0.755, 0.8485, 0.4263, 0.5155, 0.4381, 0.5443, 0.4061, 0.5654, 0.3885, 0.5228, 0.3885, 0.5228, 0.4061, 0.5654, 0.3664, 0.5917, 0.3538, 0.5618, 0.3413, 0.5319, 0.5277, 0.7613, 0.5277, 0.7281, 0.5464, 0.728, 0.5465, 0.7612, 0.5277, 0.7944, 0.5277, 0.7613, 0.5465, 0.7612, 0.5465, 0.7944, 0.4128, 0.7945, 0.4127, 0.7613, 0.4315, 0.7612, 0.4316, 0.7944, 0.4127, 0.7613, 0.4127, 0.7281, 0.4314, 0.728, 0.4315, 0.7612, 0.6038, 0.7768, 0.6038, 0.81, 0.5849, 0.81, 0.5849, 0.7768, 0.566, 0.7944, 0.566, 0.7612, 0.5848, 0.7612, 0.5848, 0.7944, 0.566, 0.7612, 0.5659, 0.728, 0.5847, 0.728, 0.5848, 0.7612, 0.5279, 0.8571, 0.5278, 0.8257, 0.5466, 0.8257, 0.5467, 0.857, 0.4132, 0.8571, 0.413, 0.8258, 0.4318, 0.8257, 0.432, 0.857, 0.413, 0.8258, 0.4128, 0.7945, 0.4316, 0.7944, 0.4318, 0.8257, 0.6038, 0.7142, 0.6038, 0.7455, 0.5849, 0.7455, 0.5849, 0.7142, 0.5661, 0.857, 0.566, 0.8257, 0.5849, 0.8257, 0.5849, 0.857, 0.566, 0.8257, 0.566, 0.7944, 0.5848, 0.7944, 0.5849, 0.8257, 0.5279, 0.9042, 0.5279, 0.8806, 0.5467, 0.8806, 0.5468, 0.9042, 0.4134, 0.9042, 0.4133, 0.8806, 0.4321, 0.8806, 0.4322, 0.9042, 0.4133, 0.8806, 0.4132, 0.8571, 0.432, 0.857, 0.4321, 0.8806, 0.6038, 0.667, 0.6038, 0.6906, 0.5849, 0.6907, 0.5849, 0.6671, 0.5661, 0.9042, 0.5661, 0.8806, 0.5849, 0.8806, 0.5849, 0.9042, 0.5661, 0.8806, 0.5661, 0.857, 0.5849, 0.857, 0.5849, 0.8806, 0.3932, 0.7321, 0.3935, 0.6996, 0.4125, 0.6996, 0.4124, 0.7321, 0.3333, 0.7321, 0.3338, 0.6996, 0.3528, 0.6996, 0.3525, 0.7321, 0.3338, 0.6996, 0.3343, 0.6671, 0.3531, 0.667, 0.3528, 0.6996, 0.4705, 0.7321, 0.4705, 0.6996, 0.4894, 0.6996, 0.4894, 0.7321, 0.4323, 0.7321, 0.4324, 0.6996, 0.4513, 0.6996, 0.4512, 0.7321, 0.4324, 0.6996, 0.4325, 0.667, 0.4513, 0.667, 0.4513, 0.6996, 0.3932, 0.7989, 0.3932, 0.7655, 0.4124, 0.7655, 0.4124, 0.7989, 0.3333, 0.7989, 0.3333, 0.7655, 0.3525, 0.7655, 0.3525, 0.7989, 0.3333, 0.7655, 0.3333, 0.7321, 0.3525, 0.7321, 0.3525, 0.7655, 0.4705, 0.7989, 0.4705, 0.7655, 0.4894, 0.7655, 0.4894, 0.7989, 0.4322, 0.7989, 0.4322, 0.7655, 0.4512, 0.7655, 0.4512, 0.7989, 0.4322, 0.7655, 0.4323, 0.7321, 0.4512, 0.7321, 0.4512, 0.7655, 0.3938, 0.8604, 0.3935, 0.8297, 0.4125, 0.8297, 0.4127, 0.8605, 0.3342, 0.8604, 0.3337, 0.8296, 0.3528, 0.8297, 0.353, 0.8604, 0.3337, 0.8296, 0.3333, 0.7989, 0.3525, 0.7989, 0.3528, 0.8297, 0.4706, 0.8604, 0.4705, 0.8296, 0.4894, 0.8296, 0.4894, 0.8604, 0.4325, 0.8605, 0.4324, 0.8297, 0.4513, 0.8297, 0.4513, 0.8604, 0.4324, 0.8297, 0.4322, 0.7989, 0.4512, 0.7989, 0.4513, 0.8297, 0.3938, 0.9079, 0.3938, 0.8842, 0.4127, 0.8842, 0.4127, 0.908, 0.3343, 0.9078, 0.3342, 0.8841, 0.3531, 0.8841, 0.3531, 0.9079, 0.3342, 0.8841, 0.3342, 0.8604, 0.353, 0.8604, 0.3531, 0.8841, 0.4706, 0.9079, 0.4706, 0.8841, 0.4894, 0.8841, 0.4894, 0.9078, 0.4325, 0.908, 0.4325, 0.8842, 0.4513, 0.8842, 0.4513, 0.9079, 0.4325, 0.8842, 0.4325, 0.8605, 0.4513, 0.8604, 0.4513, 0.8842, 0.4895, 0.7142, 0.4896, 0.6906, 0.5084, 0.6906, 0.5083, 0.7141, 0.4514, 0.7142, 0.4515, 0.6906, 0.4703, 0.6906, 0.4702, 0.7141, 0.4515, 0.6906, 0.4516, 0.6671, 0.4705, 0.667, 0.4703, 0.6906, 0.5468, 0.7141, 0.547, 0.6906, 0.5658, 0.6906, 0.5657, 0.7141, 0.5086, 0.7141, 0.5087, 0.6906, 0.5276, 0.6906, 0.5274, 0.7141, 0.5087, 0.6906, 0.5089, 0.667, 0.5277, 0.667, 0.5276, 0.6906, 0.4894, 0.7759, 0.4894, 0.745, 0.5083, 0.745, 0.5082, 0.7758, 0.4513, 0.7758, 0.4514, 0.745, 0.4702, 0.7449, 0.4701, 0.7758, 0.4514, 0.745, 0.4514, 0.7142, 0.4702, 0.7141, 0.4702, 0.7449, 0.5468, 0.7758, 0.5468, 0.7449, 0.5656, 0.7449, 0.5656, 0.7758, 0.5085, 0.7758, 0.5086, 0.745, 0.5274, 0.745, 0.5274, 0.7758, 0.5086, 0.745, 0.5086, 0.7141, 0.5274, 0.7141, 0.5274, 0.745, 0.4895, 0.8423, 0.4895, 0.8091, 0.5083, 0.809, 0.5083, 0.8421, 0.4514, 0.8424, 0.4514, 0.8091, 0.4702, 0.809, 0.4702, 0.8422, 0.4514, 0.8091, 0.4513, 0.7758, 0.4701, 0.7758, 0.4702, 0.809, 0.5469, 0.842, 0.5468, 0.8089, 0.5656, 0.8089, 0.5657, 0.842, 0.5086, 0.8421, 0.5086, 0.809, 0.5274, 0.8089, 0.5275, 0.8421, 0.5086, 0.809, 0.5085, 0.7758, 0.5274, 0.7758, 0.5274, 0.8089, 0.4897, 0.9049, 0.4896, 0.8736, 0.5084, 0.8731, 0.5085, 0.9041, 0.4516, 0.9056, 0.4515, 0.874, 0.4703, 0.8735, 0.4705, 0.9049, 0.4515, 0.874, 0.4514, 0.8424, 0.4702, 0.8422, 0.4703, 0.8735, 0.5471, 0.9033, 0.547, 0.8727, 0.5658, 0.8723, 0.5659, 0.9026, 0.5089, 0.9041, 0.5087, 0.8731, 0.5276, 0.8727, 0.5277, 0.9034, 0.5087, 0.8731, 0.5086, 0.8421, 0.5275, 0.8421, 0.5276, 0.8727, 0.6234, 0.7274, 0.6235, 0.6972, 0.6424, 0.6973, 0.6422, 0.7275, 0.6038, 0.7274, 0.6042, 0.6972, 0.623, 0.6974, 0.6226, 0.7276, 0.6042, 0.6972, 0.6045, 0.667, 0.6234, 0.6672, 0.623, 0.6974, 0.3735, 0.7274, 0.3739, 0.6972, 0.3928, 0.6975, 0.3923, 0.7277, 0.3534, 0.7275, 0.3539, 0.6972, 0.3727, 0.6975, 0.3723, 0.7277, 0.3539, 0.6972, 0.3544, 0.667, 0.3732, 0.6673, 0.3727, 0.6975, 0.6238, 0.7941, 0.6236, 0.7608, 0.6424, 0.7608, 0.6425, 0.7941, 0.6039, 0.7942, 0.6038, 0.7608, 0.6226, 0.761, 0.6226, 0.7943, 0.6038, 0.7608, 0.6038, 0.7274, 0.6226, 0.7276, 0.6226, 0.761, 0.3732, 0.7938, 0.3734, 0.7606, 0.3922, 0.7608, 0.392, 0.7939, 0.3531, 0.794, 0.3533, 0.7607, 0.3721, 0.7609, 0.3719, 0.7941, 0.3533, 0.7607, 0.3534, 0.7275, 0.3723, 0.7277, 0.3721, 0.7609, 0.6428, 0.6977, 0.6425, 0.667, 0.6609, 0.6675, 0.6608, 0.6982, 0.6653, 0.667, 0.6653, 0.685, 0.665, 0.685, 0.665, 0.667, 0.605, 0.8249, 0.6039, 0.7942, 0.6226, 0.7943, 0.6234, 0.825, 0.3738, 0.8551, 0.3735, 0.8244, 0.3922, 0.8245, 0.3923, 0.8552, 0.3539, 0.8554, 0.3535, 0.8247, 0.3722, 0.8248, 0.3724, 0.8554, 0.3535, 0.8247, 0.3531, 0.794, 0.3719, 0.7941, 0.3722, 0.8248, 0.6429, 0.7449, 0.6428, 0.7213, 0.6608, 0.7218, 0.6609, 0.7453, 0.6425, 0.7925, 0.6425, 0.7689, 0.6605, 0.7694, 0.6605, 0.793, 0.6425, 0.7689, 0.6425, 0.7453, 0.6605, 0.7458, 0.6605, 0.7694, 0.3747, 0.9023, 0.3742, 0.8787, 0.3928, 0.8787, 0.3932, 0.9023, 0.3547, 0.9025, 0.3543, 0.879, 0.3728, 0.879, 0.3732, 0.9026, 0.3543, 0.879, 0.3539, 0.8554, 0.3724, 0.8554, 0.3728, 0.879, 0.5277, 0.7281, 0.5282, 0.6976, 0.5466, 0.6975, 0.5464, 0.728, 0.4127, 0.7281, 0.4135, 0.6977, 0.4318, 0.6975, 0.4314, 0.728, 0.4135, 0.6977, 0.4142, 0.6672, 0.4322, 0.667, 0.4318, 0.6975, 0.6038, 0.8432, 0.6036, 0.8737, 0.585, 0.8736, 0.5849, 0.8432, 0.5659, 0.728, 0.5662, 0.6975, 0.5848, 0.6975, 0.5847, 0.728, 0.5662, 0.6975, 0.5664, 0.667, 0.5849, 0.667, 0.5848, 0.6975, 0.4721, 0.3336, 0.5052, 0.3338, 0.5052, 0.3378, 0.4729, 0.3376, 0.4097, 0.6408, 0.3863, 0.6172, 0.3891, 0.6146, 0.4119, 0.6376, 0.3333, 0.4668, 0.3461, 0.4363, 0.3497, 0.4379, 0.3372, 0.4677, 0.6001, 0.6445, 0.5686, 0.6557, 0.5671, 0.6523, 0.5979, 0.6413, 0.6663, 0.4682, 0.6663, 0.5015, 0.6624, 0.5016, 0.6624, 0.4691, 0.5383, 0.3339, 0.5688, 0.3467, 0.5673, 0.3504, 0.5375, 0.3379, 0.3589, 0.4058, 0.3846, 0.3823, 0.3873, 0.3852, 0.3622, 0.4081, 0.5371, 0.667, 0.504, 0.6667, 0.5039, 0.6629, 0.5363, 0.6632, 0.6662, 0.5348, 0.6564, 0.5664, 0.6528, 0.565, 0.6624, 0.5341, 0.5993, 0.3595, 0.6223, 0.383, 0.6196, 0.3859, 0.5971, 0.3629, 0.4103, 0.3588, 0.4412, 0.3462, 0.4426, 0.3499, 0.4124, 0.3622, 0.3374, 0.5326, 0.3353, 0.4997, 0.3393, 0.4998, 0.3413, 0.5319, 0.4707, 0.6664, 0.4402, 0.6536, 0.4417, 0.6501, 0.4715, 0.6626, 0.3502, 0.5632, 0.3374, 0.5326, 0.3413, 0.5319, 0.3538, 0.5618, 0.6465, 0.598, 0.6233, 0.6213, 0.6205, 0.6186, 0.6432, 0.5959, 0.6454, 0.4066, 0.6558, 0.4374, 0.6522, 0.439, 0.642, 0.4089, 0.5052, 0.3338, 0.5383, 0.3339, 0.5375, 0.3379, 0.5052, 0.3378, 0.3863, 0.6172, 0.3631, 0.5937, 0.3664, 0.5917, 0.3891, 0.6146, 0.3461, 0.4363, 0.3589, 0.4058, 0.3622, 0.4081, 0.3497, 0.4379, 0.5686, 0.6557, 0.5371, 0.667, 0.5363, 0.6632, 0.5671, 0.6523, 0.6663, 0.5015, 0.6662, 0.5348, 0.6624, 0.5341, 0.6624, 0.5016, 0.5688, 0.3467, 0.5993, 0.3595, 0.5971, 0.3629, 0.5673, 0.3504, 0.3846, 0.3823, 0.4103, 0.3588, 0.4124, 0.3622, 0.3873, 0.3852, 0.504, 0.6667, 0.4707, 0.6664, 0.4715, 0.6626, 0.5039, 0.6629, 0.6564, 0.5664, 0.6465, 0.598, 0.6432, 0.5959, 0.6528, 0.565, 0.6223, 0.383, 0.6454, 0.4066, 0.642, 0.4089, 0.6196, 0.3859, 0.4412, 0.3462, 0.4721, 0.3336, 0.4729, 0.3376, 0.4426, 0.3499, 0.3353, 0.4997, 0.3333, 0.4668, 0.3372, 0.4677, 0.3393, 0.4998, 0.4402, 0.6536, 0.4097, 0.6408, 0.4119, 0.6376, 0.4417, 0.6501, 0.3631, 0.5937, 0.3502, 0.5632, 0.3538, 0.5618, 0.3664, 0.5917, 0.6233, 0.6213, 0.6001, 0.6445, 0.5979, 0.6413, 0.6205, 0.6186, 0.6558, 0.4374, 0.6663, 0.4682, 0.6624, 0.4691, 0.6522, 0.439, 0.004252, 0.4677, 0.01715, 0.4371, 0.02071, 0.4384, 0.008117, 0.4683, 0.01715, 0.4371, 0.03005, 0.4065, 0.0333, 0.4086, 0.02071, 0.4384, 0.0, 0.5334, 0.002126, 0.5005, 0.006041, 0.5004, 0.003965, 0.5325, 0.002126, 0.5005, 0.004252, 0.4677, 0.008117, 0.4683, 0.006041, 0.5004, 0.02549, 0.5945, 0.01275, 0.564, 0.01642, 0.5624, 0.02887, 0.5922, 0.01275, 0.564, 0.0, 0.5334, 0.003965, 0.5325, 0.01642, 0.5624, 0.07685, 0.6416, 0.05117, 0.6181, 0.05395, 0.6152, 0.07903, 0.6382, 0.05117, 0.6181, 0.02549, 0.5945, 0.02887, 0.5922, 0.05395, 0.6152, 0.1387, 0.6669, 0.1078, 0.6543, 0.1092, 0.6506, 0.1394, 0.6629, 0.1078, 0.6543, 0.07685, 0.6416, 0.07903, 0.6382, 0.1092, 0.6506, 0.2049, 0.6667, 0.1718, 0.6668, 0.1718, 0.6628, 0.2041, 0.6627, 0.1718, 0.6668, 0.1387, 0.6669, 0.1394, 0.6629, 0.1718, 0.6628, 0.266, 0.6412, 0.2355, 0.654, 0.2339, 0.6503, 0.2638, 0.6378, 0.2355, 0.654, 0.2049, 0.6667, 0.2041, 0.6627, 0.2339, 0.6503, 0.3121, 0.5942, 0.2891, 0.6177, 0.2863, 0.6149, 0.3088, 0.5919, 0.2891, 0.6177, 0.266, 0.6412, 0.2638, 0.6378, 0.2863, 0.6149, 0.3331, 0.5326, 0.3226, 0.5634, 0.3191, 0.5618, 0.3293, 0.5317, 0.3226, 0.5634, 0.3121, 0.5942, 0.3088, 0.5919, 0.3191, 0.5618, 0.3331, 0.4661, 0.3331, 0.4994, 0.3293, 0.4993, 0.3293, 0.4668, 0.3331, 0.4994, 0.3331, 0.5326, 0.3293, 0.5317, 0.3293, 0.4993, 0.3131, 0.4035, 0.3231, 0.4348, 0.3195, 0.4362, 0.3097, 0.4056, 0.3231, 0.4348, 0.3331, 0.4661, 0.3293, 0.4668, 0.3195, 0.4362, 0.2667, 0.3568, 0.2899, 0.3801, 0.2871, 0.3829, 0.2645, 0.3601, 0.2899, 0.3801, 0.3131, 0.4035, 0.3097, 0.4056, 0.2871, 0.3829, 0.2041, 0.3337, 0.2354, 0.3452, 0.2339, 0.3488, 0.2034, 0.3375, 0.2354, 0.3452, 0.2667, 0.3568, 0.2645, 0.3601, 0.2339, 0.3488, 0.1378, 0.3341, 0.171, 0.3339, 0.171, 0.3376, 0.1386, 0.3378, 0.171, 0.3339, 0.2041, 0.3337, 0.2034, 0.3375, 0.171, 0.3376, 0.07674, 0.3596, 0.1073, 0.3468, 0.1087, 0.3503, 0.0789, 0.3627, 0.1073, 0.3468, 0.1378, 0.3341, 0.1386, 0.3378, 0.1087, 0.3503, 0.03005, 0.4065, 0.0534, 0.383, 0.0561, 0.3856, 0.0333, 0.4086, 0.0534, 0.383, 0.07674, 0.3596, 0.0789, 0.3627, 0.0561, 0.3856, 0.05371, 0.04938, 0.07711, 0.02595, 0.07927, 0.02913, 0.05642, 0.05201, 0.1714, 0.0005293, 0.2045, 0.000482, 0.2037, 0.004263, 0.1714, 0.004298, 0.2898, 0.0478, 0.3129, 0.07118, 0.3096, 0.07333, 0.287, 0.05051, 0.3333, 0.1664, 0.3333, 0.1996, 0.3295, 0.1987, 0.3294, 0.1663, 0.289, 0.2846, 0.2659, 0.3081, 0.2637, 0.3047, 0.2862, 0.2818, 0.1716, 0.3335, 0.1385, 0.3335, 0.1392, 0.3295, 0.1716, 0.3295, 0.004383, 0.134, 0.01734, 0.1034, 0.02091, 0.1048, 0.008249, 0.1346, 0.05103, 0.2845, 0.02538, 0.2609, 0.02876, 0.2586, 0.05381, 0.2817, 0.1077, 0.01326, 0.1383, 0.0005691, 0.139, 0.004332, 0.1091, 0.01673, 0.1076, 0.3208, 0.07667, 0.3082, 0.07886, 0.3047, 0.109, 0.3171, 0.2356, 0.01245, 0.2666, 0.02442, 0.2644, 0.02768, 0.234, 0.01597, 0.002192, 0.1668, 0.004383, 0.134, 0.008249, 0.1346, 0.006108, 0.1667, 0.3231, 0.1022, 0.3333, 0.1333, 0.3294, 0.1339, 0.3195, 0.1036, 0.3227, 0.2304, 0.3121, 0.2612, 0.3088, 0.2589, 0.3191, 0.2288, 0.2353, 0.3208, 0.2047, 0.3335, 0.2039, 0.3295, 0.2338, 0.3171, 0.01269, 0.2303, 0.0, 0.1997, 0.003968, 0.1989, 0.01636, 0.2287, 0.03031, 0.07281, 0.05371, 0.04938, 0.05642, 0.05201, 0.03356, 0.07489, 0.1383, 0.0005691, 0.1714, 0.0005293, 0.1714, 0.004298, 0.139, 0.004332, 0.2666, 0.02442, 0.2898, 0.0478, 0.287, 0.05051, 0.2644, 0.02768, 0.3333, 0.1333, 0.3333, 0.1664, 0.3294, 0.1663, 0.3294, 0.1339, 0.3121, 0.2612, 0.289, 0.2846, 0.2862, 0.2818, 0.3088, 0.2589, 0.2047, 0.3335, 0.1716, 0.3335, 0.1716, 0.3295, 0.2039, 0.3295, 0.01734, 0.1034, 0.03031, 0.07281, 0.03356, 0.07489, 0.02091, 0.1048, 0.07667, 0.3082, 0.05103, 0.2845, 0.05381, 0.2817, 0.07886, 0.3047, 0.07711, 0.02595, 0.1077, 0.01326, 0.1091, 0.01673, 0.07927, 0.02913, 0.1385, 0.3335, 0.1076, 0.3208, 0.109, 0.3171, 0.1392, 0.3295, 0.2045, 0.000482, 0.2356, 0.01245, 0.234, 0.01597, 0.2037, 0.004263, 0.0, 0.1997, 0.002192, 0.1668, 0.006108, 0.1667, 0.003968, 0.1989, 0.3129, 0.07118, 0.3231, 0.1022, 0.3195, 0.1036, 0.3096, 0.07333, 0.3333, 0.1996, 0.3227, 0.2304, 0.3191, 0.2288, 0.3295, 0.1987, 0.2659, 0.3081, 0.2353, 0.3208, 0.2338, 0.3171, 0.2637, 0.3047, 0.02538, 0.2609, 0.01269, 0.2303, 0.01636, 0.2287, 0.02876, 0.2586, 0.3505, 0.2299, 0.3375, 0.1993, 0.3414, 0.1987, 0.354, 0.2285, 0.3634, 0.2605, 0.3505, 0.2299, 0.354, 0.2285, 0.3666, 0.2584, 0.3354, 0.1664, 0.3333, 0.1335, 0.3372, 0.1344, 0.3393, 0.1665, 0.3375, 0.1993, 0.3354, 0.1664, 0.3393, 0.1665, 0.3414, 0.1987, 0.346, 0.103, 0.3587, 0.07242, 0.3621, 0.07475, 0.3497, 0.1046, 0.3333, 0.1335, 0.346, 0.103, 0.3497, 0.1046, 0.3372, 0.1344, 0.3844, 0.04884, 0.4101, 0.02526, 0.4122, 0.02869, 0.3872, 0.05172, 0.3587, 0.07242, 0.3844, 0.04884, 0.3872, 0.05172, 0.3621, 0.07475, 0.441, 0.01263, 0.4719, 0.0, 0.4726, 0.004008, 0.4424, 0.01635, 0.4101, 0.02526, 0.441, 0.01263, 0.4424, 0.01635, 0.4122, 0.02869, 0.505, 7.105e-05, 0.5381, 0.0001422, 0.5373, 0.004148, 0.505, 0.004078, 0.4719, 0.0, 0.505, 7.105e-05, 0.505, 0.004078, 0.4726, 0.004008, 0.5687, 0.01287, 0.5992, 0.02561, 0.597, 0.02902, 0.5671, 0.01658, 0.5381, 0.0001422, 0.5687, 0.01287, 0.5671, 0.01658, 0.5373, 0.004148, 0.6223, 0.04909, 0.6454, 0.07258, 0.642, 0.07489, 0.6195, 0.05195, 0.5992, 0.02561, 0.6223, 0.04909, 0.6195, 0.05195, 0.597, 0.02902, 0.6559, 0.1034, 0.6664, 0.1342, 0.6626, 0.1351, 0.6523, 0.105, 0.6454, 0.07258, 0.6559, 0.1034, 0.6523, 0.105, 0.642, 0.07489, 0.6664, 0.1674, 0.6664, 0.2007, 0.6626, 0.2, 0.6626, 0.1675, 0.6664, 0.1342, 0.6664, 0.1674, 0.6626, 0.1675, 0.6626, 0.1351, 0.6564, 0.232, 0.6464, 0.2633, 0.6431, 0.2612, 0.6528, 0.2306, 0.6664, 0.2007, 0.6564, 0.232, 0.6528, 0.2306, 0.6626, 0.2, 0.6232, 0.2866, 0.6, 0.3099, 0.5978, 0.3067, 0.6204, 0.2839, 0.6464, 0.2633, 0.6232, 0.2866, 0.6204, 0.2839, 0.6431, 0.2612, 0.5688, 0.3215, 0.5375, 0.3332, 0.5367, 0.3294, 0.5673, 0.3181, 0.6, 0.3099, 0.5688, 0.3215, 0.5673, 0.3181, 0.5978, 0.3067, 0.5044, 0.333, 0.4712, 0.3328, 0.4719, 0.3291, 0.5043, 0.3292, 0.5375, 0.3332, 0.5044, 0.333, 0.5043, 0.3292, 0.5367, 0.3294, 0.4406, 0.3201, 0.4101, 0.3074, 0.4123, 0.3042, 0.4421, 0.3166, 0.4712, 0.3328, 0.4406, 0.3201, 0.4421, 0.3166, 0.4719, 0.3291, 0.3867, 0.2839, 0.3634, 0.2605, 0.3666, 0.2584, 0.3894, 0.2813, 0.4101, 0.3074, 0.3867, 0.2839, 0.3894, 0.2813, 0.4123, 0.3042, 0.6916, 0.4108, 0.7151, 0.3874, 0.7177, 0.3901, 0.6948, 0.413, 0.6663, 0.5382, 0.6663, 0.5051, 0.67, 0.5051, 0.67, 0.5374, 0.737, 0.6466, 0.7137, 0.6234, 0.7163, 0.6207, 0.7391, 0.6433, 0.8653, 0.6669, 0.8322, 0.6669, 0.8321, 0.6631, 0.8645, 0.6631, 0.9739, 0.5995, 0.9504, 0.6226, 0.9476, 0.6198, 0.9705, 0.5973, 0.9992, 0.4721, 0.9992, 0.5052, 0.9952, 0.5052, 0.9952, 0.4728, 0.7691, 0.351, 0.7996, 0.338, 0.8003, 0.3419, 0.7704, 0.3546, 0.9266, 0.359, 0.9502, 0.3846, 0.9474, 0.3874, 0.9243, 0.3624, 0.6663, 0.472, 0.679, 0.4414, 0.6824, 0.4429, 0.67, 0.4727, 0.9739, 0.4103, 0.9865, 0.4412, 0.9828, 0.4426, 0.9704, 0.4125, 0.6903, 0.6003, 0.6783, 0.5693, 0.6817, 0.5678, 0.6934, 0.5981, 0.7996, 0.338, 0.8325, 0.3358, 0.8324, 0.3398, 0.8003, 0.3419, 0.7991, 0.6669, 0.768, 0.6567, 0.7694, 0.6532, 0.7997, 0.6631, 0.927, 0.6457, 0.8962, 0.6563, 0.8946, 0.6528, 0.9246, 0.6424, 0.9992, 0.5383, 0.9865, 0.5689, 0.9828, 0.5674, 0.9952, 0.5375, 0.8654, 0.3336, 0.896, 0.3463, 0.8944, 0.35, 0.8645, 0.3376, 0.7151, 0.3874, 0.7385, 0.364, 0.7406, 0.3672, 0.7177, 0.3901, 0.6663, 0.5051, 0.6663, 0.472, 0.67, 0.4727, 0.67, 0.5051, 0.7137, 0.6234, 0.6903, 0.6003, 0.6934, 0.5981, 0.7163, 0.6207, 0.8322, 0.6669, 0.7991, 0.6669, 0.7997, 0.6631, 0.8321, 0.6631, 0.9504, 0.6226, 0.927, 0.6457, 0.9246, 0.6424, 0.9476, 0.6198, 0.9992, 0.5052, 0.9992, 0.5383, 0.9952, 0.5375, 0.9952, 0.5052, 0.7385, 0.364, 0.7691, 0.351, 0.7704, 0.3546, 0.7406, 0.3672, 0.9502, 0.3846, 0.9739, 0.4103, 0.9704, 0.4125, 0.9474, 0.3874, 0.679, 0.4414, 0.6916, 0.4108, 0.6948, 0.413, 0.6824, 0.4429, 0.9865, 0.4412, 0.9992, 0.4721, 0.9952, 0.4728, 0.9828, 0.4426, 0.6783, 0.5693, 0.6663, 0.5382, 0.67, 0.5374, 0.6817, 0.5678, 0.8325, 0.3358, 0.8654, 0.3336, 0.8645, 0.3376, 0.8324, 0.3398, 0.768, 0.6567, 0.737, 0.6466, 0.7391, 0.6433, 0.7694, 0.6532, 0.8962, 0.6563, 0.8653, 0.6669, 0.8645, 0.6631, 0.8946, 0.6528, 0.9865, 0.5689, 0.9739, 0.5995, 0.9705, 0.5973, 0.9828, 0.5674, 0.896, 0.3463, 0.9266, 0.359, 0.9243, 0.3624, 0.8944, 0.35, 0.7997, 0.3287, 0.7691, 0.3158, 0.7705, 0.3122, 0.8003, 0.3249, 0.7691, 0.3158, 0.7386, 0.3028, 0.7407, 0.2995, 0.7705, 0.3122, 0.8654, 0.3332, 0.8326, 0.3309, 0.8324, 0.327, 0.8646, 0.3292, 0.8326, 0.3309, 0.7997, 0.3287, 0.8003, 0.3249, 0.8324, 0.327, 0.9266, 0.3078, 0.896, 0.3205, 0.8944, 0.3168, 0.9243, 0.3044, 0.896, 0.3205, 0.8654, 0.3332, 0.8646, 0.3292, 0.8944, 0.3168, 0.9739, 0.2566, 0.9502, 0.2822, 0.9474, 0.2794, 0.9704, 0.2544, 0.9502, 0.2822, 0.9266, 0.3078, 0.9243, 0.3044, 0.9474, 0.2794, 0.9993, 0.1948, 0.9866, 0.2257, 0.9828, 0.2242, 0.9953, 0.1941, 0.9866, 0.2257, 0.9739, 0.2566, 0.9704, 0.2544, 0.9828, 0.2242, 0.9993, 0.1286, 0.9993, 0.1617, 0.9953, 0.1617, 0.9953, 0.1294, 0.9993, 0.1617, 0.9993, 0.1948, 0.9953, 0.1941, 0.9953, 0.1617, 0.9739, 0.06742, 0.9866, 0.09801, 0.9829, 0.09953, 0.9705, 0.06966, 0.9866, 0.09801, 0.9993, 0.1286, 0.9953, 0.1294, 0.9829, 0.09953, 0.927, 0.02119, 0.9505, 0.04431, 0.9476, 0.04708, 0.9247, 0.0245, 0.9505, 0.04431, 0.9739, 0.06742, 0.9705, 0.06966, 0.9476, 0.04708, 0.8655, 1.955e-05, 0.8963, 0.0106, 0.8947, 0.01417, 0.8646, 0.00383, 0.8963, 0.0106, 0.927, 0.02119, 0.9247, 0.0245, 0.8947, 0.01417, 0.7992, 0.0, 0.8323, 1.252e-05, 0.8322, 0.003823, 0.7999, 0.003817, 0.8323, 1.252e-05, 0.8655, 1.955e-05, 0.8646, 0.00383, 0.8322, 0.003823, 0.7378, 0.0207, 0.7685, 0.01035, 0.7699, 0.01394, 0.7399, 0.02406, 0.7685, 0.01035, 0.7992, 0.0, 0.7999, 0.003817, 0.7699, 0.01394, 0.691, 0.06695, 0.7144, 0.04382, 0.7171, 0.04664, 0.6943, 0.06922, 0.7144, 0.04382, 0.7378, 0.0207, 0.7399, 0.02406, 0.7171, 0.04664, 0.6664, 0.1286, 0.6787, 0.09777, 0.6822, 0.09931, 0.6702, 0.1294, 0.6787, 0.09777, 0.691, 0.06695, 0.6943, 0.06922, 0.6822, 0.09931, 0.6664, 0.1948, 0.6664, 0.1617, 0.6702, 0.1617, 0.6702, 0.1941, 0.6664, 0.1617, 0.6664, 0.1286, 0.6702, 0.1294, 0.6702, 0.1617, 0.6918, 0.256, 0.6791, 0.2254, 0.6826, 0.2239, 0.6949, 0.2538, 0.6791, 0.2254, 0.6664, 0.1948, 0.6702, 0.1941, 0.6826, 0.2239, 0.7386, 0.3028, 0.7152, 0.2794, 0.7178, 0.2767, 0.7407, 0.2995, 0.7152, 0.2794, 0.6918, 0.256, 0.6949, 0.2538, 0.7178, 0.2767, 0.8325, 0.9998, 0.7992, 0.9998, 0.7999, 0.9958, 0.8325, 0.9958, 0.6767, 0.8974, 0.6663, 0.8662, 0.6701, 0.8653, 0.6803, 0.8958, 0.9865, 0.8975, 0.9741, 0.928, 0.9707, 0.9256, 0.9829, 0.8959, 0.716, 0.7154, 0.7394, 0.6921, 0.7415, 0.6953, 0.7186, 0.7181, 0.8971, 0.6799, 0.9274, 0.6927, 0.9251, 0.6959, 0.8955, 0.6834, 0.9971, 0.8345, 0.999, 0.867, 0.995, 0.8662, 0.9932, 0.8344, 0.8965, 0.9872, 0.8659, 0.9998, 0.8651, 0.9958, 0.895, 0.9835, 0.7105, 0.9521, 0.6872, 0.9286, 0.6905, 0.9263, 0.7133, 0.9492, 0.6798, 0.7693, 0.6925, 0.7387, 0.6957, 0.7409, 0.6833, 0.7707, 0.8337, 0.667, 0.8668, 0.667, 0.866, 0.6709, 0.8336, 0.6708, 0.9826, 0.7715, 0.9952, 0.8021, 0.9913, 0.8027, 0.979, 0.7728, 0.9506, 0.9513, 0.9271, 0.9746, 0.9249, 0.9712, 0.9478, 0.9484, 0.7665, 0.9877, 0.7338, 0.9756, 0.7361, 0.9721, 0.768, 0.984, 0.6663, 0.8662, 0.6666, 0.833, 0.6705, 0.8329, 0.6701, 0.8653, 0.77, 0.6795, 0.8006, 0.6669, 0.8013, 0.6707, 0.7714, 0.683, 0.9487, 0.7168, 0.97, 0.7408, 0.9667, 0.7429, 0.9459, 0.7194, 0.8659, 0.9998, 0.8325, 0.9998, 0.8325, 0.9958, 0.8651, 0.9958, 0.6872, 0.9286, 0.6767, 0.8974, 0.6803, 0.8958, 0.6905, 0.9263, 0.999, 0.867, 0.9865, 0.8975, 0.9829, 0.8959, 0.995, 0.8662, 0.6925, 0.7387, 0.716, 0.7154, 0.7186, 0.7181, 0.6957, 0.7409, 0.8668, 0.667, 0.8971, 0.6799, 0.8955, 0.6834, 0.866, 0.6709, 0.9952, 0.8021, 0.9971, 0.8345, 0.9932, 0.8344, 0.9913, 0.8027, 0.9271, 0.9746, 0.8965, 0.9872, 0.895, 0.9835, 0.9249, 0.9712, 0.7338, 0.9756, 0.7105, 0.9521, 0.7133, 0.9492, 0.7361, 0.9721, 0.667, 0.7998, 0.6798, 0.7693, 0.6833, 0.7707, 0.6708, 0.8005, 0.8006, 0.6669, 0.8337, 0.667, 0.8336, 0.6708, 0.8013, 0.6707, 0.97, 0.7408, 0.9826, 0.7715, 0.979, 0.7728, 0.9667, 0.7429, 0.9741, 0.928, 0.9506, 0.9513, 0.9478, 0.9484, 0.9707, 0.9256, 0.7992, 0.9998, 0.7665, 0.9877, 0.768, 0.984, 0.7999, 0.9958, 0.6666, 0.833, 0.667, 0.7998, 0.6708, 0.8005, 0.6705, 0.8329, 0.7394, 0.6921, 0.77, 0.6795, 0.7714, 0.683, 0.7415, 0.6953, 0.9274, 0.6927, 0.9487, 0.7168, 0.9459, 0.7194, 0.9251, 0.6959, 0.2301, 0.9826, 0.1996, 0.9956, 0.1989, 0.9917, 0.2287, 0.979, 0.2607, 0.9696, 0.2301, 0.9826, 0.2287, 0.979, 0.2586, 0.9664, 0.1667, 0.9978, 0.1338, 1.0, 0.1347, 0.996, 0.1668, 0.9939, 0.1996, 0.9956, 0.1667, 0.9978, 0.1668, 0.9939, 0.1989, 0.9917, 0.1032, 0.9873, 0.07265, 0.9747, 0.07496, 0.9713, 0.1048, 0.9837, 0.1338, 1.0, 0.1032, 0.9873, 0.1048, 0.9837, 0.1347, 0.996, 0.04902, 0.949, 0.02539, 0.9234, 0.0288, 0.9212, 0.05188, 0.9463, 0.07265, 0.9747, 0.04902, 0.949, 0.05188, 0.9463, 0.07496, 0.9713, 0.0127, 0.8925, 0.0, 0.8616, 0.003997, 0.8609, 0.0164, 0.8911, 0.02539, 0.9234, 0.0127, 0.8925, 0.0164, 0.8911, 0.0288, 0.9212, 2.146e-06, 0.8285, 3.815e-06, 0.7954, 0.004001, 0.7962, 0.003999, 0.8286, 0.0, 0.8616, 2.146e-06, 0.8285, 0.003999, 0.8286, 0.003997, 0.8609, 0.01267, 0.7649, 0.02534, 0.7343, 0.02875, 0.7365, 0.01637, 0.7664, 3.815e-06, 0.7954, 0.01267, 0.7649, 0.01637, 0.7664, 0.004001, 0.7962, 0.04878, 0.7112, 0.07221, 0.688, 0.07453, 0.6914, 0.05164, 0.7139, 0.02534, 0.7343, 0.04878, 0.7112, 0.05164, 0.7139, 0.02875, 0.7365, 0.103, 0.6775, 0.1338, 0.6669, 0.1347, 0.6707, 0.1046, 0.681, 0.07221, 0.688, 0.103, 0.6775, 0.1046, 0.681, 0.07453, 0.6914, 0.1669, 0.6669, 0.2, 0.6669, 0.1994, 0.6707, 0.167, 0.6707, 0.1338, 0.6669, 0.1669, 0.6669, 0.167, 0.6707, 0.1347, 0.6707, 0.2307, 0.6773, 0.2614, 0.6876, 0.2593, 0.6909, 0.2293, 0.6808, 0.2, 0.6669, 0.2307, 0.6773, 0.2293, 0.6808, 0.1994, 0.6707, 0.2848, 0.7108, 0.3081, 0.7339, 0.305, 0.7361, 0.2821, 0.7135, 0.2614, 0.6876, 0.2848, 0.7108, 0.2821, 0.7135, 0.2593, 0.6909, 0.3205, 0.7647, 0.3328, 0.7955, 0.3291, 0.7963, 0.317, 0.7662, 0.3081, 0.7339, 0.3205, 0.7647, 0.317, 0.7662, 0.305, 0.7361, 0.3328, 0.8285, 0.3328, 0.8617, 0.3291, 0.8609, 0.3291, 0.8286, 0.3328, 0.7955, 0.3328, 0.8285, 0.3291, 0.8286, 0.3291, 0.7963, 0.3202, 0.8922, 0.3075, 0.9228, 0.3043, 0.9207, 0.3167, 0.8908, 0.3328, 0.8617, 0.3202, 0.8922, 0.3167, 0.8908, 0.3291, 0.8609, 0.2841, 0.9462, 0.2607, 0.9696, 0.2586, 0.9664, 0.2814, 0.9435, 0.3075, 0.9228, 0.2841, 0.9462, 0.2814, 0.9435, 0.3043, 0.9207, 0.6237, 0.8248, 0.6234, 0.7941, 0.6417, 0.7948, 0.6417, 0.8254, 0.171, 0.3339, 0.1378, 0.3341, 0.1378, 0.3337, 0.171, 0.3335, 0.4707, 0.6664, 0.504, 0.6667, 0.504, 0.667, 0.4707, 0.6667, 0.3332, 0.6669, 0.3332, 0.6852, 0.3328, 0.6852, 0.3328, 0.6669, 0.6429, 0.8236, 0.6425, 0.793, 0.6612, 0.7934, 0.6612, 0.8241, 0.2045, 0.000482, 0.1714, 0.0005293, 0.1714, 4.733e-05, 0.2045, 0.0, 0.5044, 0.333, 0.5375, 0.3332, 0.5375, 0.3336, 0.5044, 0.3335, 0.6653, 0.6854, 0.6653, 0.667, 0.6658, 0.667, 0.6658, 0.6854])
me_torus.use_remesh_fix_poles = True
me_torus.use_remesh_preserve_attributes = False
me_torus.use_mirror_vertex_groups = False
me_torus.update()

# ---- objects
ob_torus = bpy.data.objects.new('Torus', me_torus)

# ---- transforms, parenting, visibility, modifiers, constraints
ob_torus.location = (0.0, 0.0, 0.0)
ob_torus.lineart.crease_threshold = 0.0
_m = ob_torus.modifiers.new('Solidify', 'SOLIDIFY')
_m.thickness = 0.05

# ---- collection membership
col_collection.objects.link(ob_torus)

# ---- scene / render settings (as saved in the file)
scene.frame_start = 1; scene.frame_end = 250; scene.frame_set(1)
scene.render.engine = 'BLENDER_EEVEE_NEXT'
scene.cycles.use_denoising = False
scene.cycles.samples = 128
scene.cycles.sampling_pattern = 'TABULATED_SOBOL'
scene.cycles.use_adaptive_sampling = False
scene.cycles.use_light_tree = False
scene.view_settings.view_transform = 'Filmic'
bpy.context.view_layer.update()

# ---- added for rendering (the .blend has no active camera and no usable light): camera, sun
cam_auto = bpy.data.cameras.new('AutoCamera')
cam_auto.lens = 50.0
cam_auto.sensor_width = 36.0
cam_auto.clip_end = 1000.0
ob_auto_camera = bpy.data.objects.new('AutoCamera', cam_auto)
scene.collection.objects.link(ob_auto_camera)
ob_auto_camera.location = (2.82529, -3.37995, 2.25116)
ob_auto_camera.rotation_euler = (1.09748, -7.21219e-08, 0.694738)
scene.camera = ob_auto_camera
light_auto_sun = bpy.data.lights.new('AutoSun', 'SUN')
light_auto_sun.energy = 3.0
light_auto_sun.angle = 0.0523599
ob_auto_sun = bpy.data.objects.new('AutoSun', light_auto_sun)
scene.collection.objects.link(ob_auto_sun)
ob_auto_sun.rotation_euler = (0.872665, 0.174533, 0.523599)
bpy.context.view_layer.update()
